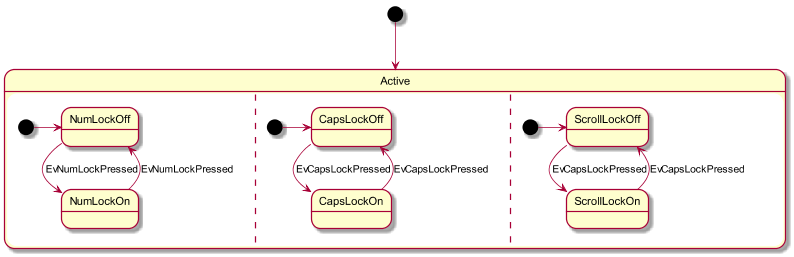

The diagram above was rendered by PlantUML. Its source (embedded in the PNG):
@startuml -->
scale 800 width

[*] --> Active

state Active {
  [*] -> NumLockOff
  NumLockOff --> NumLockOn : EvNumLockPressed
  NumLockOn --> NumLockOff : EvNumLockPressed
  --
  [*] -> CapsLockOff
  CapsLockOff --> CapsLockOn : EvCapsLockPressed
  CapsLockOn --> CapsLockOff : EvCapsLockPressed
  --
  [*] -> ScrollLockOff
  ScrollLockOff --> ScrollLockOn : EvCapsLockPressed
  ScrollLockOn --> ScrollLockOff : EvCapsLockPressed
} 

@enduml